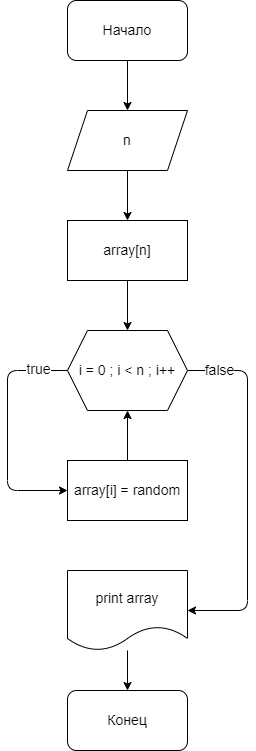

The diagram above was exported from draw.io. Its source (the exported page's mxGraphModel, read from the mxfile embedded in the PNG):
<mxGraphModel dx="1159" dy="556" grid="1" gridSize="10" guides="1" tooltips="1" connect="1" arrows="1" fold="1" page="1" pageScale="1" pageWidth="827" pageHeight="1169" math="0" shadow="0">
  <root>
    <mxCell id="0" />
    <mxCell id="1" parent="0" />
    <mxCell id="9" value="" style="edgeStyle=none;html=1;fontSize=14;" edge="1" parent="1" source="2" target="3">
      <mxGeometry relative="1" as="geometry" />
    </mxCell>
    <mxCell id="2" value="&lt;font style=&quot;font-size: 14px&quot;&gt;Начало&lt;/font&gt;" style="rounded=1;whiteSpace=wrap;html=1;" vertex="1" parent="1">
      <mxGeometry x="150" y="30" width="120" height="60" as="geometry" />
    </mxCell>
    <mxCell id="10" value="" style="edgeStyle=none;html=1;fontSize=14;" edge="1" parent="1" source="3" target="4">
      <mxGeometry relative="1" as="geometry" />
    </mxCell>
    <mxCell id="3" value="n" style="shape=parallelogram;perimeter=parallelogramPerimeter;whiteSpace=wrap;html=1;fixedSize=1;fontSize=14;" vertex="1" parent="1">
      <mxGeometry x="150" y="140" width="120" height="60" as="geometry" />
    </mxCell>
    <mxCell id="11" value="" style="edgeStyle=none;html=1;fontSize=14;" edge="1" parent="1" source="4" target="5">
      <mxGeometry relative="1" as="geometry" />
    </mxCell>
    <mxCell id="4" value="array[n]" style="rounded=0;whiteSpace=wrap;html=1;fontSize=14;" vertex="1" parent="1">
      <mxGeometry x="150" y="250" width="120" height="60" as="geometry" />
    </mxCell>
    <mxCell id="12" style="edgeStyle=none;html=1;entryX=1;entryY=0.5;entryDx=0;entryDy=0;fontSize=14;exitX=1;exitY=0.5;exitDx=0;exitDy=0;" edge="1" parent="1" source="5" target="7">
      <mxGeometry relative="1" as="geometry">
        <Array as="points">
          <mxPoint x="330" y="400" />
          <mxPoint x="330" y="640" />
        </Array>
      </mxGeometry>
    </mxCell>
    <mxCell id="17" value="false" style="edgeLabel;html=1;align=center;verticalAlign=middle;resizable=0;points=[];fontSize=14;" vertex="1" connectable="0" parent="12">
      <mxGeometry x="-0.7759" relative="1" as="geometry">
        <mxPoint x="-9" y="-1" as="offset" />
      </mxGeometry>
    </mxCell>
    <mxCell id="13" style="edgeStyle=none;html=1;exitX=0;exitY=0.5;exitDx=0;exitDy=0;entryX=0;entryY=0.5;entryDx=0;entryDy=0;fontSize=14;" edge="1" parent="1" source="5" target="6">
      <mxGeometry relative="1" as="geometry">
        <Array as="points">
          <mxPoint x="90" y="400" />
          <mxPoint x="90" y="520" />
        </Array>
      </mxGeometry>
    </mxCell>
    <mxCell id="16" value="true" style="edgeLabel;html=1;align=center;verticalAlign=middle;resizable=0;points=[];fontSize=14;" vertex="1" connectable="0" parent="13">
      <mxGeometry x="-0.6444" y="-2" relative="1" as="geometry">
        <mxPoint x="13" as="offset" />
      </mxGeometry>
    </mxCell>
    <mxCell id="5" value="i = 0 ; i &amp;lt; n ; i++" style="shape=hexagon;perimeter=hexagonPerimeter2;whiteSpace=wrap;html=1;fixedSize=1;fontSize=14;" vertex="1" parent="1">
      <mxGeometry x="150" y="360" width="120" height="80" as="geometry" />
    </mxCell>
    <mxCell id="14" value="" style="edgeStyle=none;html=1;fontSize=14;" edge="1" parent="1" source="6" target="5">
      <mxGeometry relative="1" as="geometry" />
    </mxCell>
    <mxCell id="6" value="array[i] = random" style="rounded=0;whiteSpace=wrap;html=1;fontSize=14;" vertex="1" parent="1">
      <mxGeometry x="150" y="490" width="120" height="60" as="geometry" />
    </mxCell>
    <mxCell id="15" value="" style="edgeStyle=none;html=1;fontSize=14;" edge="1" parent="1" source="7" target="8">
      <mxGeometry relative="1" as="geometry" />
    </mxCell>
    <mxCell id="7" value="print array" style="shape=document;whiteSpace=wrap;html=1;boundedLbl=1;fontSize=14;" vertex="1" parent="1">
      <mxGeometry x="150" y="600" width="120" height="80" as="geometry" />
    </mxCell>
    <mxCell id="8" value="Конец" style="rounded=1;whiteSpace=wrap;html=1;fontSize=14;" vertex="1" parent="1">
      <mxGeometry x="150" y="720" width="120" height="60" as="geometry" />
    </mxCell>
  </root>
</mxGraphModel>